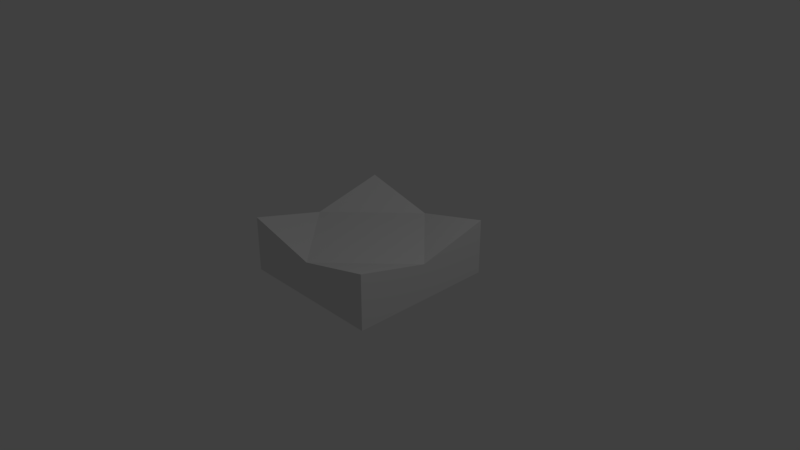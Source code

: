 # Source: pillarEnd.blend  (saved by Blender 2.79.0; exported with 4.5.12 LTS)
import bpy
from mathutils import Matrix  # noqa: F401  (used for matrix-valued properties, if any)

bpy.ops.wm.read_factory_settings(use_empty=True)
scene = bpy.context.scene
scene.name = 'Scene'

# ---- collections
col_collection_1 = bpy.data.collections.new('Collection 1'); scene.collection.children.link(col_collection_1)

# ---- materials (node trees are filled in below, after node groups)
mat_pillara = bpy.data.materials.new('PillarA')
mat_pillara.alpha_threshold = 0.0
mat_pillara.use_transparent_shadow = False
mat_pillara.roughness = 0.5

# ---- material node trees

# ---- world
world_world = bpy.data.worlds.new('World'); scene.world = world_world
world_world.color = (0.05088, 0.05088, 0.05088)
world_world.use_sun_shadow = False
world_world.sun_shadow_jitter_overblur = 0.0
world_world.cycles.sampling_method = 'MANUAL'

# ---- cameras
cam_camera = bpy.data.cameras.new('Camera')
cam_camera.clip_end = 100.0
cam_camera.lens = 35.0
cam_camera.sensor_width = 32.0
cam_camera.sensor_height = 18.0
cam_camera.ortho_scale = 7.314
cam_camera.dof.focus_distance = 0.0
cam_camera.dof.aperture_fstop = 128.0

# ---- lights
light_lamp = bpy.data.lights.new('Lamp', 'POINT')
light_lamp.transmission_factor = 0.0
light_lamp.cutoff_distance = 30.0
light_lamp.energy = 100.0
light_lamp.shadow_buffer_clip_start = 1.001
light_lamp.shadow_soft_size = 0.1
light_lamp.shadow_maximum_resolution = 0.006
light_lamp.use_absolute_resolution = True

# ---- meshes
me_cube_001 = bpy.data.meshes.new('Cube.001')
me_cube_001.from_pydata([(-1.0, -1.0, -0.25), (-1.0, -1.0, 0.5), (-1.0, 1.0, -0.25), (-1.0, 1.0, 0.5), (1.0, -1.0, -0.25), (1.0, -1.0, 0.5), (1.0, 1.0, -0.25), (1.0, 1.0, 0.5), (-1.0, 0.0, 0.25), (0.0, 1.0, 0.25), (1.0, 0.0, 0.25), (0.0, -1.0, 0.25), (0.0, 0.0, 0.25)], [], [(1, 8, 0), (3, 9, 2), (7, 10, 6), (5, 11, 4), (6, 0, 2), (8, 11, 12), (10, 11, 5), (9, 10, 7), (9, 8, 12), (2, 0, 8), (8, 3, 2), (6, 2, 9), (9, 7, 6), (4, 6, 10), (10, 5, 4), (0, 4, 11), (11, 1, 0), (6, 4, 0), (8, 1, 11), (10, 12, 11), (9, 12, 10), (9, 3, 8)])
_uv = me_cube_001.uv_layers.new(name='UVMap')
_uv.uv.foreach_set('vector', [0.5714, 1.0, 0.6429, 0.75, 0.7857, 1.0, 0.7857, 0.5, 0.8571, 0.25, 1.0, 0.5, 0.5714, 0.5, 0.6429, 0.25, 0.7857, 0.5, 1.0, 0.5, 0.9286, 0.75, 0.7857, 0.5, 0.0, 0.5, 0.5714, 1.0, 8.515e-08, 1.0, 0.2857, 0.5, 3.406e-08, 0.25, 0.2857, 0.25, 0.2857, 2.98e-08, 3.406e-08, 0.25, 0.0, 7.451e-08, 0.5714, 0.25, 0.2857, 2.98e-08, 0.5714, 0.0, 0.5714, 0.25, 0.2857, 0.5, 0.2857, 0.25, 0.7857, 0.5, 0.7857, 1.0, 0.6429, 0.75, 0.6429, 0.75, 0.5714, 0.5, 0.7857, 0.5, 1.0, 0.0, 1.0, 0.5, 0.8571, 0.25, 0.8571, 0.25, 0.7857, 2.98e-08, 1.0, 0.0, 0.7857, 0.0, 0.7857, 0.5, 0.6429, 0.25, 0.6429, 0.25, 0.5714, 5.96e-08, 0.7857, 0.0, 0.7857, 1.0, 0.7857, 0.5, 0.9286, 0.75, 0.9286, 0.75, 1.0, 1.0, 0.7857, 1.0, 0.0, 0.5, 0.5714, 0.5, 0.5714, 1.0, 0.2857, 0.5, 8.515e-08, 0.5, 3.406e-08, 0.25, 0.2857, 2.98e-08, 0.2857, 0.25, 3.406e-08, 0.25, 0.5714, 0.25, 0.2857, 0.25, 0.2857, 2.98e-08, 0.5714, 0.25, 0.5714, 0.5, 0.2857, 0.5])
me_cube_001.materials.append(mat_pillara)
me_cube_001.use_remesh_preserve_volume = False
me_cube_001.use_remesh_preserve_attributes = False
me_cube_001.use_mirror_vertex_groups = False
me_cube_001.update()

# ---- objects
ob_cube = bpy.data.objects.new('Cube', me_cube_001)
ob_lamp = bpy.data.objects.new('Lamp', light_lamp)
ob_camera = bpy.data.objects.new('Camera', cam_camera)

# ---- transforms, parenting, visibility, modifiers, constraints
ob_cube.location = (0.0, 0.0, 0.0)
ob_cube.lineart.crease_threshold = 0.0
ob_lamp.location = (4.076, 1.005, 5.904)
ob_lamp.rotation_euler = (0.6503, 0.05522, 1.866)
ob_lamp.lock_rotations_4d = False
ob_lamp.empty_display_type = 'ARROWS'
ob_lamp.color = (0.0, 0.0, 0.0, 0.0)
ob_lamp.lineart.crease_threshold = 0.0
ob_camera.location = (7.481, -6.508, 5.344)
ob_camera.rotation_euler = (1.109, 0.0, 0.8149)
ob_camera.lock_rotations_4d = False
ob_camera.empty_display_type = 'ARROWS'
ob_camera.color = (0.0, 0.0, 0.0, 0.0)
ob_camera.display_type = 'WIRE'
ob_camera.lineart.crease_threshold = 0.0

# ---- collection membership
col_collection_1.objects.link(ob_cube)
col_collection_1.objects.link(ob_lamp)
col_collection_1.objects.link(ob_camera)

# ---- scene / render settings (as saved in the file)
scene.camera = ob_camera
scene.frame_start = 1; scene.frame_end = 250; scene.frame_set(1)
scene.render.engine = 'BLENDER_EEVEE_NEXT'
scene.render.resolution_percentage = 50
scene.render.dither_intensity = 0.0
scene.cycles.use_denoising = False
scene.cycles.samples = 128
scene.cycles.sampling_pattern = 'TABULATED_SOBOL'
scene.cycles.use_adaptive_sampling = False
scene.cycles.use_light_tree = False
scene.cycles.blur_glossy = 0.0
scene.cycles.sample_clamp_indirect = 0.0
scene.view_settings.view_transform = 'Standard'
bpy.context.view_layer.update()
